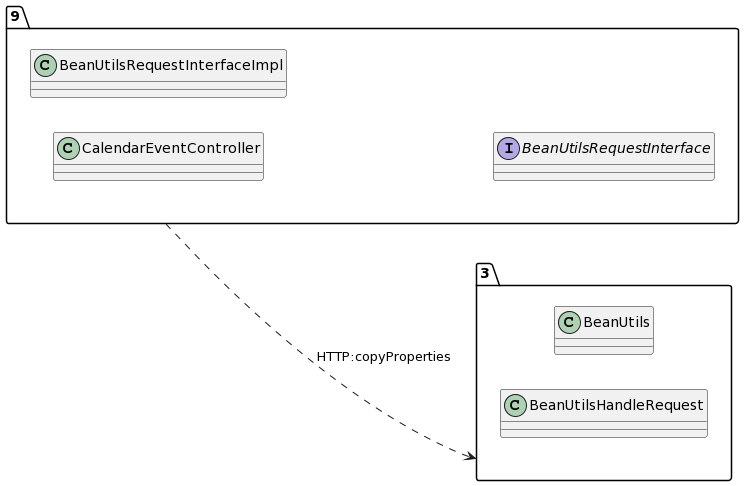

The diagram above was rendered by PlantUML. Its source (embedded in the PNG):
@startuml
allow_mixing
left to right direction
package "9"{
class CalendarEventController
class BeanUtilsRequestInterfaceImpl
interface BeanUtilsRequestInterface

}
package "3"{
class BeanUtils
class BeanUtilsHandleRequest

}
"9" ..> "3":HTTP:copyProperties
@enduml